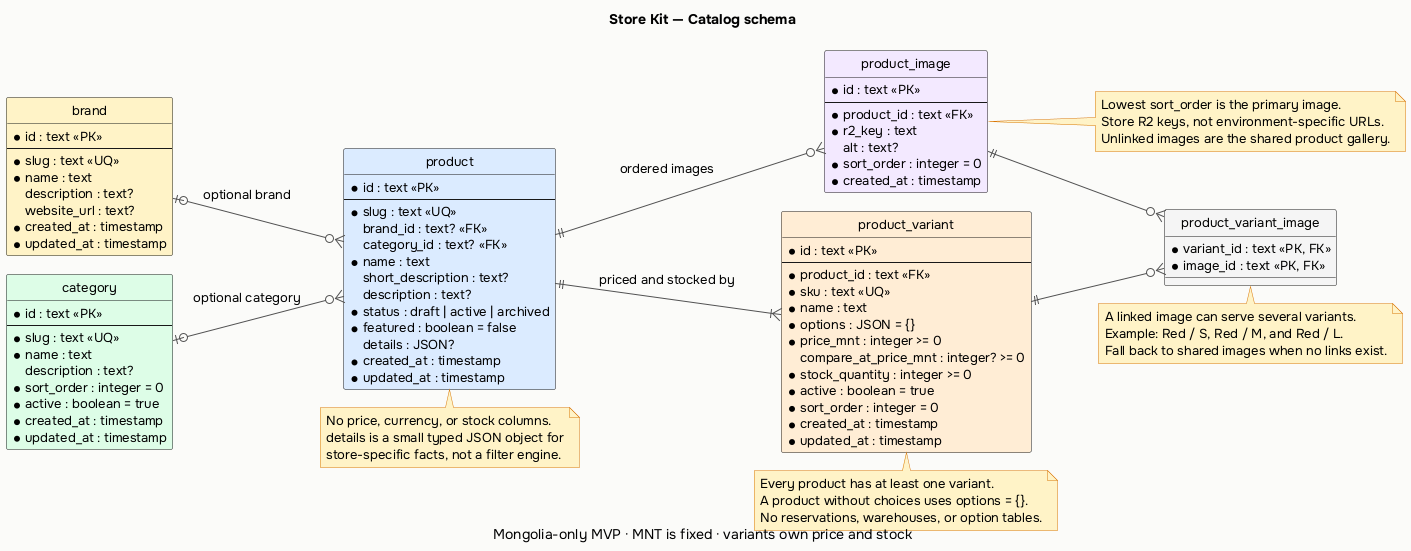

The diagram above was rendered by PlantUML. Its source (embedded in the PNG):
@startuml catalog-schema
!pragma layout smetana

left to right direction
hide circle
skinparam shadowing false
skinparam linetype ortho
skinparam backgroundColor #FAFAF9
skinparam defaultFontName SansSerif
skinparam defaultFontSize 13
skinparam ArrowColor #525252
skinparam EntityBorderColor #404040
skinparam EntityBackgroundColor #FFFFFF
skinparam EntityHeaderBackgroundColor #E7E5E4
skinparam EntityFontColor #171717
skinparam NoteBackgroundColor #FEF3C7
skinparam NoteBorderColor #D97706

title Store Kit — Catalog schema
caption Mongolia-only MVP · MNT is fixed · variants own price and stock

entity "brand" as brand #FEF3C7 {
  * id : text <<PK>>
  --
  * slug : text <<UQ>>
  * name : text
  description : text?
  website_url : text?
  * created_at : timestamp
  * updated_at : timestamp
}

entity "category" as category #DCFCE7 {
  * id : text <<PK>>
  --
  * slug : text <<UQ>>
  * name : text
  description : text?
  * sort_order : integer = 0
  * active : boolean = true
  * created_at : timestamp
  * updated_at : timestamp
}

entity "product" as product #DBEAFE {
  * id : text <<PK>>
  --
  * slug : text <<UQ>>
  brand_id : text? <<FK>>
  category_id : text? <<FK>>
  * name : text
  short_description : text?
  description : text?
  * status : draft | active | archived
  * featured : boolean = false
  details : JSON?
  * created_at : timestamp
  * updated_at : timestamp
}

entity "product_image" as product_image #F3E8FF {
  * id : text <<PK>>
  --
  * product_id : text <<FK>>
  * r2_key : text
  alt : text?
  * sort_order : integer = 0
  * created_at : timestamp
}

entity "product_variant" as product_variant #FFEDD5 {
  * id : text <<PK>>
  --
  * product_id : text <<FK>>
  * sku : text <<UQ>>
  * name : text
  * options : JSON = {}
  * price_mnt : integer >= 0
  compare_at_price_mnt : integer? >= 0
  * stock_quantity : integer >= 0
  * active : boolean = true
  * sort_order : integer = 0
  * created_at : timestamp
  * updated_at : timestamp
}

entity "product_variant_image" as product_variant_image #F5F5F4 {
  * variant_id : text <<PK, FK>>
  * image_id : text <<PK, FK>>
}

brand |o--o{ product : "optional brand"
category |o--o{ product : "optional category"
product ||--|{ product_variant : "priced and stocked by"
product ||--o{ product_image : "ordered images"
product_variant ||--o{ product_variant_image
product_image ||--o{ product_variant_image

note bottom of product
  No price, currency, or stock columns.
  details is a small typed JSON object for
  store-specific facts, not a filter engine.
end note

note bottom of product_variant
  Every product has at least one variant.
  A product without choices uses options = {}.
  No reservations, warehouses, or option tables.
end note

note right of product_image
  Lowest sort_order is the primary image.
  Store R2 keys, not environment-specific URLs.
  Unlinked images are the shared product gallery.
end note

note bottom of product_variant_image
  A linked image can serve several variants.
  Example: Red / S, Red / M, and Red / L.
  Fall back to shared images when no links exist.
end note

@enduml